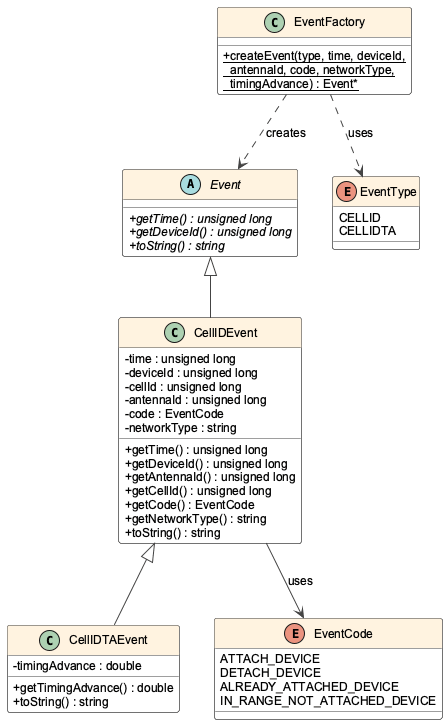

The diagram above was rendered by PlantUML. Its source (embedded in the PNG):
@startuml event_system
skinparam classAttributeIconSize 0
skinparam shadowing false
skinparam defaultFontName Arial
skinparam defaultFontSize 12
skinparam ClassBorderColor #444444
skinparam ClassBackgroundColor #F8F8F8
skinparam ClassHeaderBackgroundColor #FFF3E0
skinparam ArrowColor #444444
skinparam EnumBorderColor #444444
skinparam EnumBackgroundColor #FFF8E1

abstract class Event {
  + {abstract} getTime() : unsigned long
  + {abstract} getDeviceId() : unsigned long
  + {abstract} toString() : string
}

class CellIDEvent {
  - time : unsigned long
  - deviceId : unsigned long
  - cellId : unsigned long
  - antennaId : unsigned long
  - code : EventCode
  - networkType : string
  + getTime() : unsigned long
  + getDeviceId() : unsigned long
  + getAntennaId() : unsigned long
  + getCellId() : unsigned long
  + getCode() : EventCode
  + getNetworkType() : string
  + toString() : string
}

class CellIDTAEvent {
  - timingAdvance : double
  + getTimingAdvance() : double
  + toString() : string
}

class EventFactory {
  + {static} createEvent(type, time, deviceId,\n  antennaId, code, networkType,\n  timingAdvance) : Event*
}

enum EventType {
  CELLID
  CELLIDTA
}

enum EventCode {
  ATTACH_DEVICE
  DETACH_DEVICE
  ALREADY_ATTACHED_DEVICE
  IN_RANGE_NOT_ATTACHED_DEVICE
}

Event <|-- CellIDEvent
CellIDEvent <|-- CellIDTAEvent

EventFactory ..> Event : creates
EventFactory ..> EventType : uses
CellIDEvent --> EventCode : uses

@enduml